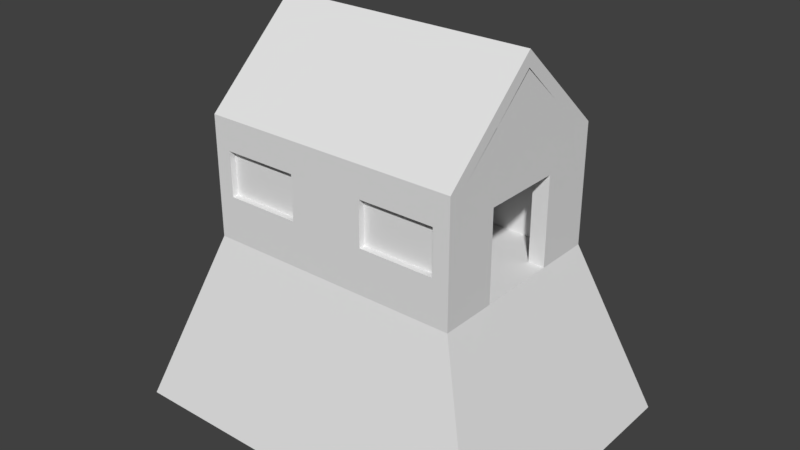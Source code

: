 # Source: Police_Tent_0_Nav.blend  (saved by Blender 2.78.0; exported with 4.5.12 LTS)
import bpy
from mathutils import Matrix  # noqa: F401  (used for matrix-valued properties, if any)

bpy.ops.wm.read_factory_settings(use_empty=True)
scene = bpy.context.scene
scene.name = 'Scene'

# ---- collections
col_collection_1 = bpy.data.collections.new('Collection 1'); scene.collection.children.link(col_collection_1)

# ---- materials (node trees are filled in below, after node groups)
mat_material = bpy.data.materials.new('Material')
mat_material.alpha_threshold = 0.0
mat_material.use_transparent_shadow = False
mat_material.roughness = 0.5
mat_material.line_color = (0.0, 0.0, 0.0, 1.0)

# ---- material node trees

# ---- world
world_world = bpy.data.worlds.new('World'); scene.world = world_world
world_world.color = (0.05088, 0.05088, 0.05088)
world_world.use_sun_shadow = False
world_world.sun_shadow_jitter_overblur = 0.0
world_world.cycles.sampling_method = 'MANUAL'

# ---- meshes
me_cube = bpy.data.meshes.new('Cube')
me_cube.from_pydata([(6.0, 4.5, -5.25), (6.0, -4.5, -5.25), (-6.0, -4.5, -5.25), (-6.0, 4.5, -5.25), (4.0, 3.0, 0.25), (4.0, -3.0, 0.25), (-4.0, -3.0, 0.25), (-4.0, 3.0, 0.25), (6.0, 3.75, -5.25), (-6.0, 3.75, -5.25), (4.0, 2.5, 0.25), (-4.0, 2.5, 0.25), (6.0, -3.75, -5.25), (4.0, -2.5, 0.25), (-6.0, -3.75, -5.25), (-4.0, -2.5, 0.25), (-6.0, 8.561e-07, -5.25), (-4.0, 7.153e-07, 0.25), (6.0, -2.167e-07, -5.25), (4.0, -1.669e-06, 0.25), (6.0, -1.875, -5.25), (4.0, -1.25, 0.25), (-6.0, -1.875, -5.25), (-4.0, -1.25, 0.25), (-6.0, 1.875, -5.25), (-4.0, 1.25, 0.25), (6.0, 1.875, -5.25), (4.0, 1.25, 0.25), (5.25, 4.5, -5.25), (5.25, -4.5, -5.25), (3.5, 3.0, 0.25), (3.5, -3.0, 0.25), (3.5, 2.5, 0.25), (3.5, -2.5, 0.25), (3.5, -4.768e-07, 0.25), (3.5, -1.25, 0.25), (3.5, 1.25, 0.25), (-5.25, 4.5, -5.25), (-5.25, -4.5, -5.25), (-3.5, 3.0, 0.25), (-3.5, -3.0, 0.25), (-3.5, 2.5, 0.25), (-3.5, -2.5, 0.25), (-3.5, 1.192e-07, 0.25), (-3.5, -1.25, 0.25), (-3.5, 1.25, 0.25), (4.0, -2.5, 3.0), (4.0, -3.0, 3.0), (-3.5, 3.0, 3.0), (-4.0, 3.0, 3.0), (-3.5, -3.0, 3.0), (-4.0, -3.0, 3.0), (-4.0, 2.5, 3.0), (4.0, 3.0, 3.0), (4.0, 2.5, 3.0), (-4.0, 1.25, 3.0), (3.5, 2.5, 3.0), (4.0, -1.25, 3.0), (-4.0, -2.5, 3.0), (3.5, -2.5, 3.0), (-4.0, -1.25, 3.0), (3.5, -1.25, 3.0), (4.0, 1.25, 3.0), (3.5, 1.25, 3.0), (3.5, 3.0, 3.0), (3.5, -3.0, 3.0), (-3.5, 2.5, 3.0), (-3.5, -2.5, 3.0), (-3.5, -1.25, 3.0), (-3.5, 1.25, 3.0), (4.0, -2.5, 3.45), (4.0, -3.0, 3.45), (-3.5, 3.0, 3.45), (-4.0, 3.0, 3.45), (-3.5, -3.0, 3.45), (-4.0, -3.0, 3.45), (-4.0, 2.5, 3.45), (4.0, 3.0, 3.45), (4.0, 2.5, 3.45), (-4.0, 1.25, 3.45), (3.5, 2.5, 3.45), (4.0, -1.25, 3.45), (-4.0, -2.5, 3.45), (3.5, -2.5, 3.45), (-4.0, -1.25, 3.45), (3.5, -1.25, 3.45), (4.0, 1.25, 3.45), (3.5, 1.25, 3.45), (3.5, 3.0, 3.45), (3.5, -3.0, 3.45), (-3.5, 2.5, 3.45), (-3.5, -2.5, 3.45), (-3.5, -1.25, 3.45), (-3.5, 1.25, 3.45), (3.5, -1.25, 3.0), (4.0, -1.25, 3.0), (-4.0, -1.25, 3.0), (-3.5, -1.25, 3.0), (3.5, -1.25, 3.45), (4.0, -1.25, 3.45), (-4.0, -1.25, 3.45), (-3.5, -1.25, 3.45), (4.0, -2.5, 3.95), (4.0, -3.0, 3.95), (-3.5, 3.0, 3.95), (-4.0, 3.0, 3.95), (-3.5, -3.0, 3.95), (-4.0, -3.0, 3.95), (-4.0, 2.5, 3.95), (4.0, 3.0, 3.95), (4.0, 2.5, 3.95), (-4.0, 1.25, 5.076), (3.5, 2.5, 3.95), (4.0, -1.25, 5.09), (-4.0, -2.5, 3.95), (3.5, -2.5, 3.95), (-4.0, -1.25, 5.09), (3.5, -1.25, 5.09), (4.0, 1.25, 5.076), (3.5, 1.25, 5.076), (3.5, 3.0, 3.95), (3.5, -3.0, 3.95), (-3.5, 2.5, 3.95), (-3.5, -2.5, 3.95), (-3.5, -1.25, 5.09), (-3.5, 1.25, 5.076), (3.5, -1.25, 5.076), (4.0, -1.25, 5.076), (-4.0, -1.25, 5.076), (-3.5, -1.25, 5.076), (-3.5, 2.5, 3.45), (3.5, 2.5, 3.45), (-3.5, 2.5, 3.95), (3.5, 2.5, 3.95), (-3.5, -1.192e-07, 6.7), (-4.0, -1.192e-07, 6.7), (-4.0, -1.192e-07, 6.2), (4.0, -1.192e-07, 6.7), (4.0, -1.192e-07, 6.2), (3.5, -1.192e-07, 6.2), (3.5, -1.192e-07, 6.7), (-3.5, -1.192e-07, 6.2), (4.0, -8.345e-07, 6.2), (4.0, -8.345e-07, 6.7), (-3.5, -8.345e-07, 6.7), (-4.0, -8.345e-07, 6.7), (-4.0, -8.345e-07, 6.2), (3.5, -8.345e-07, 6.2), (3.5, -8.345e-07, 6.7), (-3.5, -8.345e-07, 6.2), (3.5, -4.768e-07, 3.45), (4.0, -1.669e-06, 3.45), (3.5, -4.768e-07, 3.0), (4.0, -1.669e-06, 3.0), (3.5, -4.768e-07, 6.231), (4.0, -1.669e-06, 6.231), (-3.5, 0.0, 3.45), (-3.5, 0.0, 3.0), (-4.0, 5.96e-07, 3.45), (-4.0, 5.96e-07, 3.0), (-3.5, 0.0, 6.208), (-4.0, 5.96e-07, 6.208), (1.75, 4.5, -5.25), (-1.75, 4.5, -5.25), (1.167, 3.0, 0.25), (-1.167, 3.0, 0.25), (1.167, 3.0, 3.0), (-1.167, 3.0, 3.0), (1.167, 3.0, 3.45), (-1.167, 3.0, 3.45), (1.167, 3.0, 3.95), (-1.167, 3.0, 3.95), (1.167, -1.192e-07, 6.7), (-1.167, -1.192e-07, 6.7), (-3.5, 1.25, 1.625), (-3.5, 2.5, 1.625), (4.0, 1.25, 1.625), (4.0, 2.5, 1.625), (3.5, 2.5, 1.625), (4.0, 3.0, 1.625), (-3.5, 3.0, 1.625), (3.5, 3.0, 1.625), (-4.0, 1.25, 1.625), (-4.0, 2.5, 1.625), (3.5, 1.25, 1.625), (-4.0, 3.0, 1.625), (1.167, 3.0, 1.625), (-1.167, 3.0, 1.625), (1.75, -4.5, -5.25), (-1.75, -4.5, -5.25), (1.167, -3.0, 0.25), (-1.167, -3.0, 0.25), (1.167, -3.0, 3.0), (-1.167, -3.0, 3.0), (1.167, -3.0, 3.45), (-1.167, -3.0, 3.45), (1.167, -3.0, 3.95), (-1.167, -3.0, 3.95), (1.167, -8.345e-07, 6.7), (-1.167, -8.345e-07, 6.7), (-4.0, -1.25, 1.625), (-4.0, -2.5, 1.625), (3.5, -3.0, 1.625), (4.0, -3.0, 1.625), (3.5, -2.5, 1.625), (3.5, -1.25, 1.625), (-4.0, -3.0, 1.625), (-3.5, -2.5, 1.625), (-3.5, -3.0, 1.625), (4.0, -2.5, 1.625), (4.0, -1.25, 1.625), (-3.5, -1.25, 1.625), (-1.167, -3.0, 1.625), (1.167, -3.0, 1.625), (-1.167, 2.8, 3.0), (-3.5, 2.8, 3.0), (-3.5, 2.8, 1.625), (3.5, 2.8, 3.0), (1.167, 2.8, 3.0), (1.167, 2.8, 1.625), (-1.167, 2.8, 1.625), (3.5, 2.8, 1.625), (-1.167, -2.8, 3.0), (-3.5, -2.8, 3.0), (3.5, -2.8, 3.0), (1.167, -2.8, 3.0), (-1.167, -2.8, 1.625), (1.167, -2.8, 1.625), (3.5, -2.8, 1.625), (-3.5, -2.8, 1.625)], [], [(24, 25, 11, 9), (204, 207, 67, 59), (12, 13, 5, 1), (38, 40, 6, 2), (9, 11, 7, 3), (39, 37, 3, 7), (0, 4, 10, 8), (201, 206, 51, 58), (20, 21, 13, 12), (205, 204, 59, 61), (2, 6, 15, 14), (45, 25, 17, 43), (26, 27, 19, 18), (22, 23, 17, 16), (14, 15, 23, 22), (43, 17, 23, 44), (18, 19, 21, 20), (8, 10, 27, 26), (64, 181, 221, 217), (16, 17, 25, 24), (177, 179, 53, 54), (19, 34, 35, 21), (27, 36, 34, 19), (175, 178, 56, 66), (200, 201, 58, 60), (4, 0, 28, 30), (1, 5, 31, 29), (174, 175, 66, 69), (32, 41, 45, 36), (34, 43, 44, 35), (36, 45, 43, 34), (35, 44, 42, 33), (176, 177, 54, 62), (165, 163, 37, 39), (189, 191, 40, 38), (202, 203, 47, 65), (66, 56, 80, 90), (48, 49, 73, 72), (192, 65, 89, 194), (58, 51, 75, 82), (65, 47, 71, 89), (47, 46, 70, 71), (167, 48, 72, 169), (46, 57, 81, 70), (67, 68, 92, 91), (53, 64, 88, 77), (183, 182, 55, 52), (50, 208, 229, 223), (203, 209, 46, 47), (184, 176, 62, 63), (210, 205, 61, 57), (180, 185, 49, 48), (207, 211, 68, 67), (206, 208, 50, 51), (185, 183, 52, 49), (178, 184, 63, 56), (211, 200, 60, 68), (179, 181, 64, 53), (209, 210, 57, 46), (182, 174, 69, 55), (71, 70, 102, 103), (92, 84, 116, 124), (86, 78, 110, 118), (81, 85, 117, 113), (100, 101, 129, 128), (84, 82, 114, 116), (98, 99, 127, 126), (194, 89, 121, 196), (169, 72, 104, 171), (158, 100, 128, 161), (51, 50, 74, 75), (59, 67, 91, 83), (60, 58, 82, 84), (49, 52, 76, 73), (56, 63, 87, 80), (57, 61, 85, 81), (68, 60, 84, 92), (54, 53, 77, 78), (61, 59, 83, 85), (62, 54, 78, 86), (82, 75, 107, 114), (52, 55, 79, 76), (157, 156, 101, 97), (69, 66, 90, 93), (150, 152, 94, 98), (152, 153, 95, 94), (70, 81, 113, 102), (158, 159, 96, 100), (153, 151, 99, 95), (159, 157, 97, 96), (107, 106, 144, 145), (108, 122, 141, 136), (124, 116, 114, 123), (122, 108, 111, 125), (110, 112, 119, 118), (113, 117, 115, 102), (110, 109, 137, 138), (121, 103, 143, 148), (112, 110, 138, 139), (115, 123, 149, 147), (155, 154, 126, 127), (160, 161, 128, 129), (77, 88, 120, 109), (72, 73, 105, 104), (93, 90, 122, 125), (89, 71, 103, 121), (75, 74, 106, 107), (91, 92, 124, 123), (156, 93, 125, 160), (90, 80, 112, 122), (73, 76, 108, 105), (123, 115, 133, 132), (78, 77, 109, 110), (150, 98, 126, 154), (80, 87, 119, 112), (76, 79, 111, 108), (151, 86, 118, 155), (85, 83, 115, 117), (91, 123, 132, 130), (115, 83, 131, 133), (83, 91, 130, 131), (171, 104, 134, 173), (122, 112, 139, 141), (109, 120, 140, 137), (105, 108, 136, 135), (104, 105, 135, 134), (103, 102, 142, 143), (102, 115, 147, 142), (123, 114, 146, 149), (196, 121, 148, 198), (114, 107, 145, 146), (99, 151, 155, 127), (87, 150, 154, 119), (118, 119, 154, 155), (62, 86, 151, 153), (63, 62, 153, 152), (87, 63, 152, 150), (101, 156, 160, 129), (125, 111, 161, 160), (55, 69, 157, 159), (79, 55, 159, 158), (69, 93, 156, 157), (79, 158, 161, 111), (120, 170, 172, 140), (170, 171, 173, 172), (88, 168, 170, 120), (168, 169, 171, 170), (64, 166, 168, 88), (166, 167, 169, 168), (30, 28, 162, 164), (164, 162, 163, 165), (186, 166, 218, 219), (186, 187, 167, 166), (164, 165, 187, 186), (30, 164, 186, 181), (25, 45, 174, 182), (4, 30, 181, 179), (32, 36, 184, 178), (7, 11, 183, 185), (39, 7, 185, 180), (36, 27, 176, 184), (11, 25, 182, 183), (27, 10, 177, 176), (45, 41, 175, 174), (41, 32, 178, 175), (10, 4, 179, 177), (165, 39, 180, 187), (106, 197, 199, 144), (197, 196, 198, 199), (74, 195, 197, 106), (195, 194, 196, 197), (212, 193, 222, 226), (212, 213, 192, 193), (50, 193, 195, 74), (193, 192, 194, 195), (29, 31, 190, 188), (188, 190, 191, 189), (191, 190, 213, 212), (40, 191, 212, 208), (13, 21, 210, 209), (44, 23, 200, 211), (6, 40, 208, 206), (42, 44, 211, 207), (21, 35, 205, 210), (5, 13, 209, 203), (190, 31, 202, 213), (31, 5, 203, 202), (23, 15, 201, 200), (35, 33, 204, 205), (15, 6, 206, 201), (33, 42, 207, 204), (220, 216, 215, 214), (221, 219, 218, 217), (187, 180, 216, 220), (48, 167, 214, 215), (167, 187, 220, 214), (181, 186, 219, 221), (180, 48, 215, 216), (166, 64, 217, 218), (227, 228, 224, 225), (229, 226, 222, 223), (192, 213, 227, 225), (208, 212, 226, 229), (65, 192, 225, 224), (202, 65, 224, 228), (213, 202, 228, 227), (193, 50, 223, 222)])
_uv = me_cube.uv_layers.new(name='UVMap')
_uv.uv.foreach_set('vector', [0.2621, 0.7293, 0.2621, 0.7294, 0.2621, 0.7294, 0.2621, 0.7293, 0.2621, 0.7295, 0.2621, 0.7295, 0.2621, 0.7295, 0.2621, 0.7295, 0.2621, 0.7295, 0.2621, 0.7295, 0.2621, 0.7295, 0.2621, 0.7295, 0.2622, 0.7295, 0.2622, 0.7295, 0.2622, 0.7295, 0.2622, 0.7294, 0.2621, 0.7293, 0.2621, 0.7294, 0.2621, 0.7294, 0.2621, 0.7293, 0.2621, 0.7294, 0.2621, 0.7294, 0.2621, 0.7293, 0.2621, 0.7294, 0.2621, 0.7295, 0.2621, 0.7295, 0.2621, 0.7295, 0.2621, 0.7295, 0.2621, 0.7295, 0.2621, 0.7295, 0.2621, 0.7295, 0.2621, 0.7295, 0.2621, 0.7295, 0.2621, 0.7295, 0.2621, 0.7295, 0.2621, 0.7295, 0.2621, 0.7295, 0.2621, 0.7295, 0.2621, 0.7295, 0.2621, 0.7295, 0.2622, 0.7294, 0.2622, 0.7295, 0.2621, 0.7295, 0.2622, 0.7294, 0.7458, 0.7356, 0.7458, 0.7356, 0.7458, 0.7356, 0.7458, 0.7357, 0.2621, 0.7295, 0.2621, 0.7295, 0.2621, 0.7295, 0.2621, 0.7295, 0.2622, 0.7294, 0.2621, 0.7295, 0.2621, 0.7294, 0.2622, 0.7294, 0.2622, 0.7294, 0.2621, 0.7295, 0.2621, 0.7295, 0.2622, 0.7294, 0.7458, 0.7357, 0.7458, 0.7356, 0.7458, 0.7357, 0.7458, 0.7357, 0.2621, 0.7295, 0.2621, 0.7295, 0.2621, 0.7295, 0.2621, 0.7295, 0.2621, 0.7295, 0.2621, 0.7295, 0.2621, 0.7295, 0.2621, 0.7295, 0.2621, 0.7295, 0.2621, 0.7295, 0.2621, 0.7295, 0.2621, 0.7295, 0.2622, 0.7294, 0.2621, 0.7294, 0.2621, 0.7294, 0.2621, 0.7293, 0.2621, 0.7295, 0.2621, 0.7295, 0.2621, 0.7295, 0.2621, 0.7295, 0.7458, 0.7357, 0.7458, 0.7357, 0.7458, 0.7357, 0.7458, 0.7357, 0.7458, 0.7357, 0.7458, 0.7357, 0.7458, 0.7357, 0.7458, 0.7357, 0.2621, 0.7294, 0.2621, 0.7295, 0.2621, 0.7295, 0.2621, 0.7294, 0.2621, 0.7295, 0.2621, 0.7295, 0.2621, 0.7295, 0.2621, 0.7295, 0.2621, 0.7295, 0.2621, 0.7295, 0.2621, 0.7295, 0.2621, 0.7295, 0.2621, 0.7295, 0.2621, 0.7295, 0.2621, 0.7295, 0.2622, 0.7295, 0.2621, 0.7294, 0.2621, 0.7294, 0.2621, 0.7294, 0.2621, 0.7294, 0.7458, 0.7357, 0.7458, 0.7356, 0.7458, 0.7356, 0.7458, 0.7357, 0.7458, 0.7357, 0.7458, 0.7357, 0.7458, 0.7357, 0.7458, 0.7357, 0.7458, 0.7357, 0.7458, 0.7356, 0.7458, 0.7357, 0.7458, 0.7357, 0.7458, 0.7357, 0.7458, 0.7357, 0.7458, 0.7357, 0.7458, 0.7357, 0.2621, 0.7295, 0.2621, 0.7295, 0.2621, 0.7295, 0.2621, 0.7295, 0.2621, 0.7294, 0.2621, 0.7294, 0.2621, 0.7294, 0.2621, 0.7294, 0.2622, 0.7295, 0.2622, 0.7295, 0.2622, 0.7295, 0.2622, 0.7295, 0.2621, 0.7295, 0.2621, 0.7295, 0.2621, 0.7295, 0.2621, 0.7295, 0.2621, 0.7294, 0.2621, 0.7295, 0.2621, 0.7295, 0.2621, 0.7294, 0.2621, 0.7294, 0.2621, 0.7294, 0.2621, 0.7294, 0.2621, 0.7294, 0.2621, 0.7295, 0.2621, 0.7295, 0.2621, 0.7295, 0.2621, 0.7295, 0.2621, 0.7295, 0.2621, 0.7295, 0.2621, 0.7295, 0.2621, 0.7295, 0.2621, 0.7295, 0.2621, 0.7295, 0.2621, 0.7295, 0.2621, 0.7295, 0.2621, 0.7295, 0.2621, 0.7295, 0.2621, 0.7295, 0.2621, 0.7295, 0.2621, 0.7294, 0.2621, 0.7294, 0.2621, 0.7294, 0.2621, 0.7294, 0.2621, 0.7295, 0.2621, 0.7295, 0.2621, 0.7295, 0.2621, 0.7295, 0.2621, 0.7295, 0.2621, 0.7295, 0.2621, 0.7295, 0.2621, 0.7295, 0.2621, 0.7295, 0.2621, 0.7295, 0.2621, 0.7295, 0.2621, 0.7295, 0.2621, 0.7294, 0.2621, 0.7294, 0.2621, 0.7294, 0.2621, 0.7294, 0.2621, 0.7295, 0.2621, 0.7295, 0.2621, 0.7295, 0.2621, 0.7295, 0.2621, 0.7295, 0.2621, 0.7295, 0.2621, 0.7295, 0.2621, 0.7295, 0.2621, 0.7295, 0.2621, 0.7295, 0.2621, 0.7295, 0.2621, 0.7295, 0.2621, 0.7295, 0.2621, 0.7295, 0.2621, 0.7295, 0.2621, 0.7295, 0.2621, 0.7294, 0.2621, 0.7294, 0.2621, 0.7294, 0.2621, 0.7294, 0.2621, 0.7295, 0.2621, 0.7295, 0.2621, 0.7295, 0.2621, 0.7295, 0.2621, 0.7295, 0.2621, 0.7295, 0.2621, 0.7295, 0.2621, 0.7295, 0.2621, 0.7294, 0.2621, 0.7294, 0.2621, 0.7294, 0.2621, 0.7294, 0.2621, 0.7295, 0.2621, 0.7295, 0.2621, 0.7295, 0.2621, 0.7295, 0.2621, 0.7295, 0.2621, 0.7295, 0.2621, 0.7295, 0.2621, 0.7295, 0.2621, 0.7295, 0.2621, 0.7295, 0.2621, 0.7295, 0.2621, 0.7295, 0.2621, 0.7295, 0.2621, 0.7295, 0.2621, 0.7295, 0.2621, 0.7295, 0.2621, 0.7294, 0.2621, 0.7294, 0.2621, 0.7294, 0.2621, 0.7294, 0.7426, 0.4018, 0.7426, 0.4018, 0.7426, 0.4018, 0.7426, 0.4018, 0.2621, 0.7295, 0.2621, 0.7295, 0.2621, 0.7295, 0.2621, 0.7295, 0.2621, 0.7295, 0.2621, 0.7295, 0.2621, 0.7295, 0.2621, 0.7295, 0.2621, 0.7295, 0.2621, 0.7295, 0.2621, 0.7295, 0.2621, 0.7295, 0.2621, 0.7294, 0.2621, 0.7294, 0.2621, 0.7294, 0.2621, 0.7294, 0.2621, 0.7295, 0.2621, 0.7295, 0.2621, 0.7295, 0.2621, 0.7295, 0.2621, 0.7295, 0.2621, 0.7295, 0.2621, 0.7295, 0.2621, 0.7295, 0.7426, 0.4018, 0.7426, 0.4018, 0.7426, 0.4018, 0.7426, 0.4018, 0.7426, 0.4018, 0.7426, 0.4018, 0.7426, 0.4018, 0.7426, 0.4018, 0.2621, 0.7294, 0.2621, 0.7294, 0.2621, 0.7294, 0.2621, 0.7294, 0.2621, 0.7295, 0.2621, 0.7295, 0.2621, 0.7295, 0.2621, 0.7295, 0.2621, 0.7295, 0.2621, 0.7295, 0.2621, 0.7295, 0.2621, 0.7295, 0.2621, 0.7295, 0.2621, 0.7295, 0.2621, 0.7295, 0.2621, 0.7295, 0.2621, 0.7294, 0.2621, 0.7294, 0.2621, 0.7294, 0.2621, 0.7294, 0.2621, 0.7295, 0.2621, 0.7295, 0.2621, 0.7295, 0.2621, 0.7295, 0.2621, 0.7295, 0.2621, 0.7295, 0.2621, 0.7295, 0.2621, 0.7295, 0.2621, 0.7295, 0.2621, 0.7295, 0.2621, 0.7295, 0.2621, 0.7295, 0.2621, 0.7295, 0.2621, 0.7295, 0.2621, 0.7295, 0.2621, 0.7295, 0.2621, 0.7295, 0.2621, 0.7295, 0.2621, 0.7295, 0.2621, 0.7295, 0.2621, 0.7295, 0.2621, 0.7295, 0.2621, 0.7295, 0.2621, 0.7295, 0.7426, 0.4018, 0.7426, 0.4018, 0.7426, 0.4018, 0.7426, 0.4018, 0.2621, 0.7294, 0.2621, 0.7294, 0.2621, 0.7294, 0.2621, 0.7294, 0.2621, 0.7294, 0.2621, 0.7294, 0.2621, 0.7294, 0.2621, 0.7294, 0.2621, 0.7294, 0.2621, 0.7294, 0.2621, 0.7294, 0.2621, 0.7294, 0.2621, 0.7295, 0.2621, 0.7295, 0.2621, 0.7295, 0.2621, 0.7295, 0.2621, 0.7295, 0.2621, 0.7295, 0.2621, 0.7295, 0.2621, 0.7295, 0.2621, 0.7295, 0.2621, 0.7295, 0.2621, 0.7295, 0.2621, 0.7295, 0.2621, 0.7294, 0.2621, 0.7294, 0.2621, 0.7294, 0.2621, 0.7294, 0.2621, 0.7295, 0.2621, 0.7295, 0.2621, 0.7295, 0.2621, 0.7295, 0.2621, 0.7294, 0.2621, 0.7294, 0.2621, 0.7294, 0.2621, 0.7294, 0.7426, 0.4018, 0.7426, 0.4018, 0.7426, 0.4018, 0.7426, 0.4018, 0.2621, 0.7294, 0.2621, 0.7294, 0.2621, 0.7294, 0.2621, 0.7294, 0.2621, 0.7295, 0.2621, 0.7295, 0.2621, 0.7295, 0.2621, 0.7295, 0.2621, 0.7294, 0.2621, 0.7294, 0.2621, 0.7294, 0.2621, 0.7294, 0.2621, 0.7295, 0.2621, 0.7295, 0.2621, 0.7295, 0.2621, 0.7295, 0.2621, 0.7295, 0.2621, 0.7295, 0.2621, 0.7295, 0.2621, 0.7295, 0.7426, 0.4018, 0.7426, 0.4018, 0.7426, 0.4018, 0.7426, 0.4018, 0.7426, 0.4018, 0.7426, 0.4018, 0.7426, 0.4018, 0.7426, 0.4018, 0.2621, 0.7295, 0.2621, 0.7295, 0.2621, 0.7295, 0.2621, 0.7295, 0.2621, 0.7295, 0.2621, 0.7295, 0.2621, 0.7295, 0.2621, 0.7295, 0.2621, 0.7295, 0.2621, 0.7295, 0.2621, 0.7295, 0.2621, 0.7295, 0.2621, 0.7294, 0.2621, 0.7294, 0.2621, 0.7294, 0.2621, 0.7294, 0.7426, 0.4018, 0.7426, 0.4018, 0.7426, 0.4018, 0.7426, 0.4018, 0.7426, 0.4018, 0.7426, 0.4018, 0.7426, 0.4018, 0.7426, 0.4018, 0.2621, 0.7294, 0.2621, 0.7294, 0.2621, 0.7294, 0.2621, 0.7294, 0.7426, 0.4018, 0.7426, 0.4018, 0.7426, 0.4018, 0.7426, 0.4018, 0.7426, 0.4018, 0.7426, 0.4018, 0.7426, 0.4018, 0.7426, 0.4018, 0.2621, 0.7295, 0.2621, 0.7295, 0.2621, 0.7295, 0.2621, 0.7295, 0.2621, 0.7294, 0.2621, 0.7294, 0.2621, 0.7294, 0.2621, 0.7294, 0.2621, 0.7294, 0.2621, 0.7295, 0.2621, 0.7295, 0.2621, 0.7294, 0.7426, 0.4018, 0.7426, 0.4018, 0.7426, 0.4018, 0.7426, 0.4018, 0.2621, 0.7295, 0.2621, 0.7295, 0.2621, 0.7295, 0.2621, 0.7295, 0.7426, 0.4018, 0.7426, 0.4018, 0.7426, 0.4018, 0.7426, 0.4018, 0.2621, 0.7295, 0.2621, 0.7295, 0.2621, 0.7295, 0.2621, 0.7295, 0.2621, 0.7295, 0.2621, 0.7295, 0.2621, 0.7295, 0.2621, 0.7295, 0.2621, 0.7294, 0.2621, 0.7294, 0.2621, 0.7294, 0.2621, 0.7294, 0.2621, 0.7295, 0.2621, 0.7295, 0.2621, 0.7295, 0.2621, 0.7295, 0.2621, 0.7295, 0.2621, 0.7295, 0.2621, 0.7295, 0.2621, 0.7295, 0.2621, 0.7295, 0.2621, 0.7295, 0.2621, 0.7295, 0.2621, 0.7295, 0.2621, 0.7295, 0.2621, 0.7295, 0.2621, 0.7295, 0.2621, 0.7295, 0.743, 0.4034, 0.743, 0.4034, 0.743, 0.4034, 0.743, 0.4034, 0.7426, 0.4018, 0.7426, 0.4018, 0.7426, 0.4018, 0.7426, 0.4018, 0.2621, 0.7294, 0.2621, 0.7295, 0.2621, 0.7295, 0.2621, 0.7294, 0.7426, 0.4018, 0.7426, 0.4018, 0.7426, 0.4018, 0.7426, 0.4018, 0.7426, 0.4018, 0.7426, 0.4018, 0.7426, 0.4018, 0.7426, 0.4018, 0.7426, 0.4018, 0.7426, 0.4018, 0.7426, 0.4018, 0.7426, 0.4018, 0.7426, 0.4018, 0.7426, 0.4018, 0.7426, 0.4018, 0.7426, 0.4018, 0.2621, 0.7295, 0.2621, 0.7295, 0.2621, 0.7295, 0.2621, 0.7295, 0.2621, 0.7295, 0.2621, 0.7295, 0.2621, 0.7295, 0.2621, 0.7295, 0.7426, 0.4018, 0.7426, 0.4018, 0.7426, 0.4018, 0.7426, 0.4018, 0.7426, 0.4018, 0.7426, 0.4018, 0.7426, 0.4018, 0.7426, 0.4018, 0.2621, 0.7295, 0.2621, 0.7295, 0.2621, 0.7295, 0.2621, 0.7295, 0.2621, 0.7295, 0.2621, 0.7295, 0.2621, 0.7295, 0.2621, 0.7295, 0.2621, 0.7295, 0.2621, 0.7295, 0.2621, 0.7295, 0.2621, 0.7295, 0.2621, 0.7295, 0.2621, 0.7295, 0.2621, 0.7295, 0.2621, 0.7295, 0.2621, 0.7295, 0.2621, 0.7295, 0.2621, 0.7295, 0.2621, 0.7295, 0.2621, 0.7295, 0.2621, 0.7295, 0.2621, 0.7295, 0.2621, 0.7295, 0.2621, 0.7294, 0.2621, 0.7294, 0.2621, 0.7294, 0.2621, 0.7294, 0.2621, 0.7294, 0.2621, 0.7294, 0.2621, 0.7294, 0.2621, 0.7294, 0.2621, 0.7294, 0.2621, 0.7294, 0.2621, 0.7294, 0.2621, 0.7294, 0.2621, 0.7294, 0.2621, 0.7294, 0.2621, 0.7294, 0.2621, 0.7294, 0.2621, 0.7294, 0.2621, 0.7294, 0.2621, 0.7294, 0.2621, 0.7294, 0.2621, 0.7294, 0.2621, 0.7294, 0.2621, 0.7294, 0.2621, 0.7294, 0.7426, 0.4018, 0.7426, 0.4018, 0.7426, 0.4018, 0.7426, 0.4018, 0.7426, 0.4018, 0.7426, 0.4018, 0.7426, 0.4018, 0.7426, 0.4018, 0.7426, 0.4018, 0.7426, 0.4018, 0.7426, 0.4018, 0.7426, 0.4018, 0.7426, 0.4018, 0.7426, 0.4018, 0.7426, 0.4018, 0.7426, 0.4018, 0.2621, 0.7295, 0.2621, 0.7294, 0.2621, 0.7294, 0.2621, 0.7295, 0.2621, 0.7294, 0.2621, 0.7294, 0.2621, 0.7294, 0.2621, 0.7294, 0.2621, 0.7295, 0.2621, 0.7295, 0.2621, 0.7294, 0.2621, 0.7294, 0.2621, 0.7294, 0.2621, 0.7294, 0.2621, 0.7294, 0.2621, 0.7294, 0.2621, 0.7294, 0.2621, 0.7294, 0.2621, 0.7294, 0.2621, 0.7294, 0.2621, 0.7294, 0.2621, 0.7294, 0.2621, 0.7294, 0.2621, 0.7294, 0.2621, 0.7294, 0.2621, 0.7294, 0.2621, 0.7294, 0.2621, 0.7294, 0.2621, 0.7295, 0.2621, 0.7294, 0.2621, 0.7294, 0.2621, 0.7295, 0.2621, 0.7294, 0.2621, 0.7294, 0.2621, 0.7294, 0.2621, 0.7294, 0.2621, 0.7295, 0.2621, 0.7295, 0.2621, 0.7295, 0.2621, 0.7295, 0.2621, 0.7295, 0.2621, 0.7295, 0.2621, 0.7295, 0.2621, 0.7295, 0.2621, 0.7294, 0.2621, 0.7294, 0.2621, 0.7294, 0.2621, 0.7294, 0.2621, 0.7294, 0.2621, 0.7294, 0.2621, 0.7294, 0.2621, 0.7294, 0.2621, 0.7295, 0.2621, 0.7295, 0.2621, 0.7295, 0.2621, 0.7295, 0.2621, 0.7294, 0.2621, 0.7294, 0.2621, 0.7294, 0.2621, 0.7294, 0.2621, 0.7295, 0.2621, 0.7295, 0.2621, 0.7295, 0.2621, 0.7295, 0.2621, 0.7294, 0.2621, 0.7294, 0.2621, 0.7294, 0.2621, 0.7294, 0.2621, 0.7294, 0.2621, 0.7295, 0.2621, 0.7295, 0.2621, 0.7294, 0.2621, 0.7295, 0.2621, 0.7295, 0.2621, 0.7295, 0.2621, 0.7295, 0.2621, 0.7294, 0.2621, 0.7294, 0.2621, 0.7294, 0.2621, 0.7294, 0.7426, 0.4018, 0.7426, 0.4018, 0.7426, 0.4018, 0.7426, 0.4018, 0.7426, 0.4018, 0.7426, 0.4018, 0.7426, 0.4018, 0.7426, 0.4018, 0.7426, 0.4018, 0.7426, 0.4018, 0.7426, 0.4018, 0.7426, 0.4018, 0.7426, 0.4018, 0.7426, 0.4018, 0.7426, 0.4018, 0.7426, 0.4018, 0.2621, 0.7295, 0.2621, 0.7295, 0.2621, 0.7295, 0.2621, 0.7295, 0.2621, 0.7295, 0.2621, 0.7295, 0.2621, 0.7295, 0.2621, 0.7295, 0.2621, 0.7295, 0.2621, 0.7295, 0.2621, 0.7295, 0.2621, 0.7295, 0.2621, 0.7295, 0.2621, 0.7295, 0.2621, 0.7295, 0.2621, 0.7295, 0.2622, 0.7295, 0.2621, 0.7295, 0.2621, 0.7295, 0.2622, 0.7295, 0.2622, 0.7295, 0.2621, 0.7295, 0.2622, 0.7295, 0.2622, 0.7295, 0.2622, 0.7295, 0.2621, 0.7295, 0.2621, 0.7295, 0.2621, 0.7295, 0.2622, 0.7295, 0.2622, 0.7295, 0.2621, 0.7295, 0.2621, 0.7295, 0.2621, 0.7295, 0.2621, 0.7295, 0.2621, 0.7295, 0.2621, 0.7295, 0.2621, 0.7295, 0.2621, 0.7295, 0.2621, 0.7295, 0.2621, 0.7295, 0.2622, 0.7295, 0.2622, 0.7295, 0.2621, 0.7295, 0.2621, 0.7295, 0.2621, 0.7295, 0.2621, 0.7295, 0.2621, 0.7295, 0.2621, 0.7295, 0.2621, 0.7295, 0.2621, 0.7295, 0.2621, 0.7295, 0.2621, 0.7295, 0.2621, 0.7295, 0.2621, 0.7295, 0.2621, 0.7295, 0.2621, 0.7295, 0.2621, 0.7295, 0.2621, 0.7295, 0.2621, 0.7295, 0.2621, 0.7295, 0.2621, 0.7295, 0.2621, 0.7295, 0.2621, 0.7295, 0.2621, 0.7295, 0.2621, 0.7295, 0.2621, 0.7295, 0.2621, 0.7295, 0.2621, 0.7295, 0.2621, 0.7295, 0.2621, 0.7295, 0.2621, 0.7295, 0.2621, 0.7295, 0.2621, 0.7295, 0.2622, 0.7295, 0.2621, 0.7295, 0.2621, 0.7295, 0.2621, 0.7295, 0.2621, 0.7295, 0.2621, 0.7295, 0.2621, 0.7295, 0.2435, 0.2334, 0.2435, 0.2334, 0.2435, 0.2334, 0.2435, 0.2334, 0.2435, 0.2334, 0.2435, 0.2334, 0.2435, 0.2334, 0.2435, 0.2334, 0.2621, 0.7294, 0.2621, 0.7294, 0.2621, 0.7294, 0.2621, 0.7294, 0.2621, 0.7294, 0.2621, 0.7294, 0.2621, 0.7294, 0.2621, 0.7294, 0.2621, 0.7294, 0.2621, 0.7294, 0.2621, 0.7294, 0.2621, 0.7294, 0.2621, 0.7295, 0.2621, 0.7294, 0.2621, 0.7294, 0.2621, 0.7295, 0.2621, 0.7294, 0.2621, 0.7294, 0.2621, 0.7294, 0.2621, 0.7294, 0.2621, 0.7294, 0.2621, 0.7295, 0.2621, 0.7295, 0.2621, 0.7294, 0.2435, 0.2334, 0.2435, 0.2334, 0.2435, 0.2334, 0.2435, 0.2334, 0.2435, 0.2334, 0.2435, 0.2334, 0.2435, 0.2334, 0.2435, 0.2334, 0.2621, 0.7295, 0.2621, 0.7295, 0.2621, 0.7295, 0.2621, 0.7295, 0.2621, 0.7295, 0.2621, 0.7295, 0.2621, 0.7295, 0.2621, 0.7295, 0.2621, 0.7295, 0.2621, 0.7295, 0.2621, 0.7295, 0.2621, 0.7295, 0.2621, 0.7295, 0.2621, 0.7295, 0.2621, 0.7295, 0.2621, 0.7295, 0.2621, 0.7295, 0.2621, 0.7295, 0.2621, 0.7295, 0.2621, 0.7295, 0.2621, 0.7295, 0.2621, 0.7295, 0.2621, 0.7295, 0.2621, 0.7295])
me_cube.materials.append(mat_material)
me_cube.use_remesh_preserve_volume = False
me_cube.use_remesh_preserve_attributes = False
me_cube.use_mirror_vertex_groups = False
me_cube.update()

# ---- objects
ob_police_tent = bpy.data.objects.new('Police_Tent', me_cube)

# ---- transforms, parenting, visibility, modifiers, constraints
ob_police_tent.location = (0.0, 0.0, 0.0)
ob_police_tent.lock_rotations_4d = False
ob_police_tent.empty_display_type = 'ARROWS'
ob_police_tent.lineart.crease_threshold = 0.0

# ---- collection membership
col_collection_1.objects.link(ob_police_tent)

# ---- scene / render settings (as saved in the file)
scene.frame_start = 1; scene.frame_end = 250; scene.frame_set(1)
scene.render.engine = 'BLENDER_EEVEE_NEXT'
scene.render.resolution_percentage = 50
scene.render.dither_intensity = 0.0
scene.cycles.use_denoising = False
scene.cycles.samples = 128
scene.cycles.sampling_pattern = 'TABULATED_SOBOL'
scene.cycles.light_sampling_threshold = 0.0
scene.cycles.use_adaptive_sampling = False
scene.cycles.use_light_tree = False
scene.cycles.blur_glossy = 0.0
scene.cycles.sample_clamp_indirect = 0.0
scene.view_settings.view_transform = 'Standard'
bpy.context.view_layer.update()

# ---- added for rendering (the .blend has no active camera and no usable light): camera, sun
cam_auto = bpy.data.cameras.new('AutoCamera')
cam_auto.lens = 50.0
cam_auto.sensor_width = 36.0
cam_auto.clip_end = 1000.0
ob_auto_camera = bpy.data.objects.new('AutoCamera', cam_auto)
scene.collection.objects.link(ob_auto_camera)
ob_auto_camera.location = (17.7441, -21.293, 14.9203)
ob_auto_camera.rotation_euler = (1.09748, -7.21219e-08, 0.694738)
scene.camera = ob_auto_camera
light_auto_sun = bpy.data.lights.new('AutoSun', 'SUN')
light_auto_sun.energy = 3.0
light_auto_sun.angle = 0.0523599
ob_auto_sun = bpy.data.objects.new('AutoSun', light_auto_sun)
scene.collection.objects.link(ob_auto_sun)
ob_auto_sun.rotation_euler = (0.872665, 0.174533, 0.523599)
bpy.context.view_layer.update()
